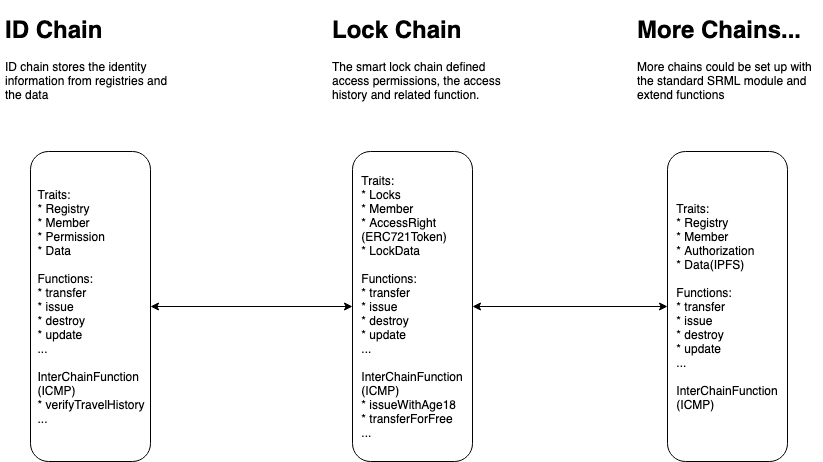

The diagram above was exported from draw.io. Its source (the exported page's mxGraphModel, read from the mxfile embedded in the PNG):
<mxGraphModel dx="1038" dy="530" grid="1" gridSize="10" guides="1" tooltips="1" connect="1" arrows="1" fold="1" page="1" pageScale="1" pageWidth="850" pageHeight="1100" math="0" shadow="0">
  <root>
    <mxCell id="0" />
    <mxCell id="1" parent="0" />
    <mxCell id="4Sn7CODkkjdTlaZeKy0z-24" style="edgeStyle=orthogonalEdgeStyle;rounded=0;orthogonalLoop=1;jettySize=auto;html=1;entryX=0;entryY=0.5;entryDx=0;entryDy=0;startArrow=classic;startFill=1;" edge="1" parent="1" source="4Sn7CODkkjdTlaZeKy0z-1" target="4Sn7CODkkjdTlaZeKy0z-5">
      <mxGeometry relative="1" as="geometry" />
    </mxCell>
    <mxCell id="4Sn7CODkkjdTlaZeKy0z-1" value="&lt;div style=&quot;text-align: left&quot;&gt;&lt;span&gt;Traits:&lt;/span&gt;&lt;/div&gt;&lt;div style=&quot;text-align: left&quot;&gt;&lt;span&gt;* Registry&lt;/span&gt;&lt;/div&gt;&lt;div style=&quot;text-align: left&quot;&gt;* Member&lt;/div&gt;&lt;div style=&quot;text-align: left&quot;&gt;* Permission&lt;/div&gt;&lt;div style=&quot;text-align: left&quot;&gt;* Data&lt;/div&gt;&lt;div&gt;&lt;br&gt;&lt;/div&gt;&lt;div style=&quot;text-align: left&quot;&gt;&lt;div&gt;Functions:&lt;/div&gt;&lt;div&gt;* transfer&lt;/div&gt;&lt;div&gt;* issue&lt;/div&gt;&lt;div&gt;* destroy&lt;/div&gt;&lt;div&gt;* update&lt;/div&gt;&lt;div&gt;...&lt;/div&gt;&lt;/div&gt;&lt;div&gt;&lt;br&gt;&lt;/div&gt;&lt;div&gt;&lt;div style=&quot;text-align: left&quot;&gt;InterChainFunction&lt;/div&gt;&lt;div style=&quot;text-align: left&quot;&gt;(ICMP)&lt;/div&gt;&lt;div style=&quot;text-align: left&quot;&gt;* verifyTravelHistory&lt;/div&gt;&lt;/div&gt;&lt;div style=&quot;text-align: left&quot;&gt;...&lt;/div&gt;" style="rounded=1;whiteSpace=wrap;html=1;flipH=1;flipV=0;" vertex="1" parent="1">
      <mxGeometry x="153" y="181" width="120" height="310" as="geometry" />
    </mxCell>
    <mxCell id="4Sn7CODkkjdTlaZeKy0z-3" value="&lt;h1&gt;ID Chain&lt;/h1&gt;&lt;p&gt;ID chain stores the identity information from registries and the data&amp;nbsp;&lt;/p&gt;" style="text;html=1;strokeColor=none;fillColor=none;spacing=5;spacingTop=-20;whiteSpace=wrap;overflow=hidden;rounded=0;" vertex="1" parent="1">
      <mxGeometry x="123" y="40" width="190" height="120" as="geometry" />
    </mxCell>
    <mxCell id="4Sn7CODkkjdTlaZeKy0z-25" style="edgeStyle=orthogonalEdgeStyle;rounded=0;orthogonalLoop=1;jettySize=auto;html=1;entryX=0;entryY=0.5;entryDx=0;entryDy=0;startArrow=classic;startFill=1;" edge="1" parent="1" source="4Sn7CODkkjdTlaZeKy0z-5" target="4Sn7CODkkjdTlaZeKy0z-19">
      <mxGeometry relative="1" as="geometry" />
    </mxCell>
    <mxCell id="4Sn7CODkkjdTlaZeKy0z-5" value="&lt;div style=&quot;text-align: left&quot;&gt;&lt;span&gt;Traits:&lt;/span&gt;&lt;/div&gt;&lt;div style=&quot;text-align: left&quot;&gt;* Locks&lt;/div&gt;&lt;div style=&quot;text-align: left&quot;&gt;* Member&lt;/div&gt;&lt;div style=&quot;text-align: left&quot;&gt;* AccessRight&lt;/div&gt;&lt;div style=&quot;text-align: left&quot;&gt;(ERC721Token)&lt;/div&gt;&lt;div style=&quot;text-align: left&quot;&gt;* LockData&lt;/div&gt;&lt;div style=&quot;text-align: left&quot;&gt;&lt;br&gt;&lt;/div&gt;&lt;div style=&quot;text-align: left&quot;&gt;Functions:&lt;/div&gt;&lt;div style=&quot;text-align: left&quot;&gt;* transfer&lt;/div&gt;&lt;div style=&quot;text-align: left&quot;&gt;* issue&lt;/div&gt;&lt;div style=&quot;text-align: left&quot;&gt;* destroy&lt;/div&gt;&lt;div style=&quot;text-align: left&quot;&gt;* update&lt;/div&gt;&lt;div style=&quot;text-align: left&quot;&gt;...&lt;/div&gt;&lt;div style=&quot;text-align: left&quot;&gt;&lt;br&gt;&lt;/div&gt;&lt;div style=&quot;text-align: left&quot;&gt;InterChainFunction&lt;/div&gt;&lt;div style=&quot;text-align: left&quot;&gt;(ICMP)&lt;/div&gt;&lt;div style=&quot;text-align: left&quot;&gt;* issueWithAge18&lt;/div&gt;&lt;div style=&quot;text-align: left&quot;&gt;* transferForFree&lt;/div&gt;&lt;div style=&quot;text-align: left&quot;&gt;...&lt;/div&gt;" style="rounded=1;whiteSpace=wrap;html=1;flipH=1;flipV=0;" vertex="1" parent="1">
      <mxGeometry x="475" y="181" width="120" height="310" as="geometry" />
    </mxCell>
    <mxCell id="4Sn7CODkkjdTlaZeKy0z-6" value="&lt;h1&gt;Lock Chain&lt;/h1&gt;&lt;p&gt;The smart lock chain defined access permissions, the access history and related function.&lt;/p&gt;" style="text;html=1;strokeColor=none;fillColor=none;spacing=5;spacingTop=-20;whiteSpace=wrap;overflow=hidden;rounded=0;" vertex="1" parent="1">
      <mxGeometry x="450" y="40" width="190" height="120" as="geometry" />
    </mxCell>
    <mxCell id="4Sn7CODkkjdTlaZeKy0z-19" value="&lt;div style=&quot;text-align: left&quot;&gt;&lt;span&gt;Traits:&lt;/span&gt;&lt;/div&gt;&lt;div style=&quot;text-align: left&quot;&gt;* Registry&lt;/div&gt;&lt;div style=&quot;text-align: left&quot;&gt;* Member&lt;/div&gt;&lt;div style=&quot;text-align: left&quot;&gt;* Authorization&lt;/div&gt;&lt;div style=&quot;text-align: left&quot;&gt;* Data(IPFS)&lt;/div&gt;&lt;div style=&quot;text-align: left&quot;&gt;&lt;br&gt;&lt;/div&gt;&lt;div style=&quot;text-align: left&quot;&gt;Functions:&lt;/div&gt;&lt;div style=&quot;text-align: left&quot;&gt;* transfer&lt;/div&gt;&lt;div style=&quot;text-align: left&quot;&gt;* issue&lt;/div&gt;&lt;div style=&quot;text-align: left&quot;&gt;* destroy&lt;/div&gt;&lt;div style=&quot;text-align: left&quot;&gt;* update&lt;/div&gt;&lt;div style=&quot;text-align: left&quot;&gt;...&lt;/div&gt;&lt;div style=&quot;text-align: left&quot;&gt;&lt;br&gt;&lt;/div&gt;&lt;div style=&quot;text-align: left&quot;&gt;InterChainFunction&lt;/div&gt;&lt;div style=&quot;text-align: left&quot;&gt;(ICMP)&lt;/div&gt;" style="rounded=1;whiteSpace=wrap;html=1;flipH=1;flipV=0;" vertex="1" parent="1">
      <mxGeometry x="790" y="181" width="120" height="310" as="geometry" />
    </mxCell>
    <mxCell id="4Sn7CODkkjdTlaZeKy0z-20" value="&lt;h1&gt;More Chains...&lt;/h1&gt;&lt;p&gt;More chains could be set up with the standard SRML module and extend functions&lt;/p&gt;" style="text;html=1;strokeColor=none;fillColor=none;spacing=5;spacingTop=-20;whiteSpace=wrap;overflow=hidden;rounded=0;" vertex="1" parent="1">
      <mxGeometry x="755" y="40" width="190" height="120" as="geometry" />
    </mxCell>
  </root>
</mxGraphModel>